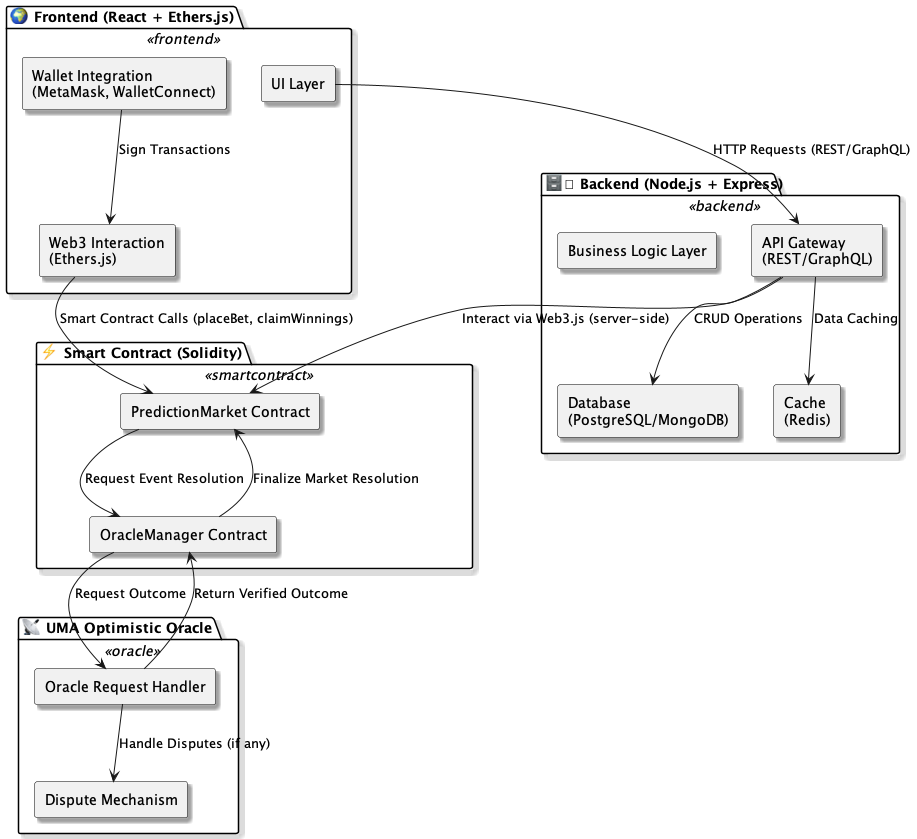

The diagram above was rendered by PlantUML. Its source (embedded in the PNG):
@startuml
' Define style
skinparam componentStyle rectangle
skinparam shadowing true
skinparam backgroundColor #FFFFFF
skinparam component {
    BackgroundColor<<frontend>> #F3F9FF
    BackgroundColor<<backend>> #FFF8F3
    BackgroundColor<<smartcontract>> #F3FFF3
    BackgroundColor<<oracle>> #FDF3FF
    BorderColor black
    FontColor black
}

' Frontend
package "🌍 Frontend (React + Ethers.js)" <<frontend>> {
    [UI Layer] as UI
    [Wallet Integration\n(MetaMask, WalletConnect)] as Wallet
    [Web3 Interaction\n(Ethers.js)] as Web3
}

' Backend
package "🗄 Backend (Node.js + Express)" <<backend>> {
    [API Gateway\n(REST/GraphQL)] as API
    [Business Logic Layer] as Logic
    [Database\n(PostgreSQL/MongoDB)] as DB
    [Cache\n(Redis)] as Cache
}

' Smart Contract
package "⚡ Smart Contract (Solidity)" <<smartcontract>> {
    [PredictionMarket Contract] as PMContract
    [OracleManager Contract] as OracleMgr
}

' Oracle
package "📡 UMA Optimistic Oracle" <<oracle>> {
    [Oracle Request Handler] as OracleReq
    [Dispute Mechanism] as Dispute
}

' Relationships
UI --> API : HTTP Requests (REST/GraphQL)
Wallet --> Web3 : Sign Transactions
Web3 --> PMContract : Smart Contract Calls (placeBet, claimWinnings)
API --> PMContract : Interact via Web3.js (server-side)
API --> DB : CRUD Operations
API --> Cache : Data Caching
PMContract --> OracleMgr : Request Event Resolution
OracleMgr --> OracleReq : Request Outcome
OracleReq --> Dispute : Handle Disputes (if any)
OracleReq --> OracleMgr : Return Verified Outcome
OracleMgr --> PMContract : Finalize Market Resolution

@enduml